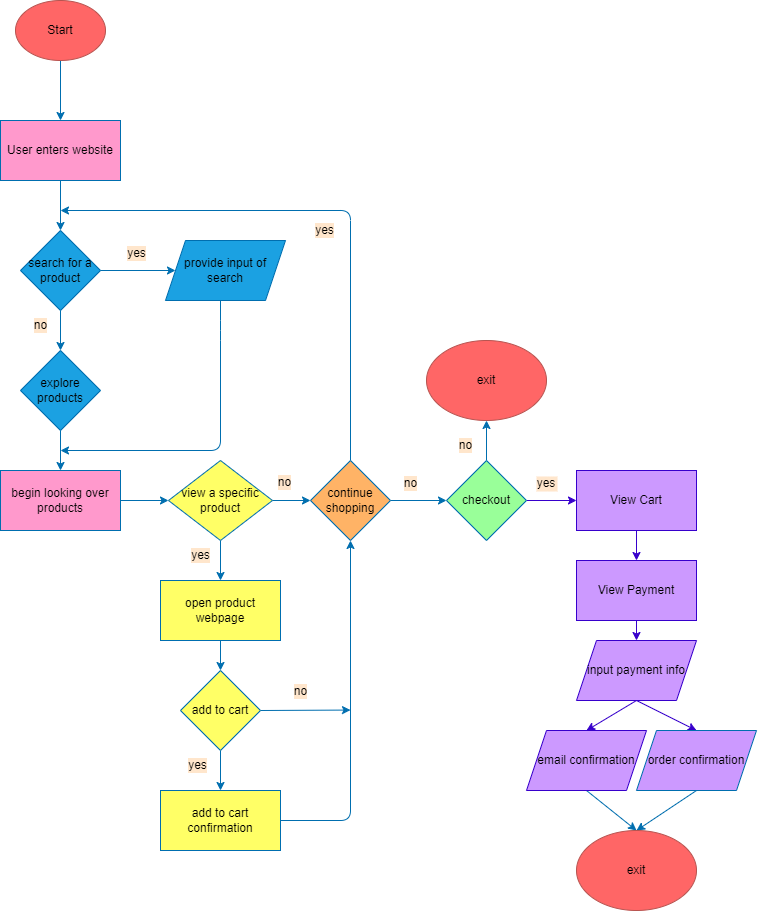

The diagram above was exported from draw.io. Its source (the exported page's mxGraphModel, read from the mxfile embedded in the PNG):
<mxGraphModel dx="1602" dy="1031" grid="1" gridSize="10" guides="1" tooltips="1" connect="1" arrows="1" fold="1" page="1" pageScale="1" pageWidth="850" pageHeight="1100" math="0" shadow="0">
  <root>
    <mxCell id="0" />
    <mxCell id="1" parent="0" />
    <mxCell id="5" style="edgeStyle=none;html=1;exitX=0.5;exitY=1;exitDx=0;exitDy=0;entryX=0.5;entryY=0;entryDx=0;entryDy=0;fillColor=#1ba1e2;strokeColor=#006EAF;fontColor=#000000;" edge="1" parent="1" source="2" target="7">
      <mxGeometry relative="1" as="geometry">
        <mxPoint x="134" y="160" as="targetPoint" />
      </mxGeometry>
    </mxCell>
    <mxCell id="2" value="Start" style="ellipse;whiteSpace=wrap;html=1;fillColor=#FF6666;strokeColor=#b85450;fontColor=#000000;" vertex="1" parent="1">
      <mxGeometry x="89" y="40" width="90" height="60" as="geometry" />
    </mxCell>
    <mxCell id="19" style="edgeStyle=none;html=1;exitX=0.5;exitY=1;exitDx=0;exitDy=0;entryX=0.5;entryY=0;entryDx=0;entryDy=0;fillColor=#1ba1e2;strokeColor=#006EAF;fontColor=#000000;" edge="1" parent="1" source="7" target="17">
      <mxGeometry relative="1" as="geometry" />
    </mxCell>
    <mxCell id="7" value="User enters website" style="rounded=0;whiteSpace=wrap;html=1;fillColor=#FF99CC;fontColor=#000000;strokeColor=#006EAF;" vertex="1" parent="1">
      <mxGeometry x="74" y="160" width="120" height="60" as="geometry" />
    </mxCell>
    <mxCell id="20" style="edgeStyle=none;html=1;exitX=0.5;exitY=1;exitDx=0;exitDy=0;entryX=0.5;entryY=0;entryDx=0;entryDy=0;fillColor=#1ba1e2;strokeColor=#006EAF;fontColor=#000000;" edge="1" parent="1" source="17" target="18">
      <mxGeometry relative="1" as="geometry" />
    </mxCell>
    <mxCell id="24" style="edgeStyle=none;html=1;exitX=1;exitY=0.5;exitDx=0;exitDy=0;entryX=0;entryY=0.5;entryDx=0;entryDy=0;fillColor=#1ba1e2;strokeColor=#006EAF;fontColor=#000000;" edge="1" parent="1" source="17" target="89">
      <mxGeometry relative="1" as="geometry">
        <mxPoint x="234" y="310" as="targetPoint" />
      </mxGeometry>
    </mxCell>
    <mxCell id="17" value="search for a product" style="rhombus;whiteSpace=wrap;html=1;fillColor=#1ba1e2;fontColor=#000000;strokeColor=#006EAF;" vertex="1" parent="1">
      <mxGeometry x="94" y="270" width="80" height="80" as="geometry" />
    </mxCell>
    <mxCell id="30" style="edgeStyle=none;html=1;exitX=0.5;exitY=1;exitDx=0;exitDy=0;entryX=0.5;entryY=0;entryDx=0;entryDy=0;fillColor=#1ba1e2;strokeColor=#006EAF;fontColor=#000000;" edge="1" parent="1" source="18" target="28">
      <mxGeometry relative="1" as="geometry" />
    </mxCell>
    <mxCell id="18" value="explore products" style="rhombus;whiteSpace=wrap;html=1;fillColor=#1ba1e2;fontColor=#000000;strokeColor=#006EAF;" vertex="1" parent="1">
      <mxGeometry x="94" y="390" width="80" height="80" as="geometry" />
    </mxCell>
    <mxCell id="27" style="edgeStyle=none;html=1;exitX=0.5;exitY=1;exitDx=0;exitDy=0;fillColor=#1ba1e2;strokeColor=#006EAF;fontColor=#000000;" edge="1" parent="1">
      <mxGeometry relative="1" as="geometry">
        <mxPoint x="294" y="340" as="sourcePoint" />
        <mxPoint x="134" y="490" as="targetPoint" />
        <Array as="points">
          <mxPoint x="294" y="370" />
          <mxPoint x="294" y="490" />
        </Array>
      </mxGeometry>
    </mxCell>
    <mxCell id="26" value="yes" style="text;html=1;align=center;verticalAlign=middle;resizable=0;points=[];autosize=1;strokeColor=none;fillColor=none;fontColor=#000000;labelBackgroundColor=#FFE6CC;" vertex="1" parent="1">
      <mxGeometry x="190" y="278" width="40" height="30" as="geometry" />
    </mxCell>
    <mxCell id="31" style="edgeStyle=none;html=1;exitX=1;exitY=0.5;exitDx=0;exitDy=0;entryX=0;entryY=0.5;entryDx=0;entryDy=0;fillColor=#1ba1e2;strokeColor=#006EAF;fontColor=#000000;" edge="1" parent="1" source="28" target="29">
      <mxGeometry relative="1" as="geometry" />
    </mxCell>
    <mxCell id="28" value="begin looking over products" style="rounded=0;whiteSpace=wrap;html=1;fillColor=#FF99CC;fontColor=#000000;strokeColor=#006EAF;" vertex="1" parent="1">
      <mxGeometry x="74" y="510" width="120" height="60" as="geometry" />
    </mxCell>
    <mxCell id="47" style="edgeStyle=none;html=1;exitX=0.5;exitY=1;exitDx=0;exitDy=0;fillColor=#1ba1e2;strokeColor=#006EAF;fontColor=#000000;" edge="1" parent="1" source="29" target="46">
      <mxGeometry relative="1" as="geometry" />
    </mxCell>
    <mxCell id="90" style="edgeStyle=none;html=1;exitX=1;exitY=0.5;exitDx=0;exitDy=0;entryX=0;entryY=0.5;entryDx=0;entryDy=0;fillColor=#1ba1e2;strokeColor=#006EAF;fontColor=#000000;" edge="1" parent="1" source="29" target="73">
      <mxGeometry relative="1" as="geometry" />
    </mxCell>
    <mxCell id="29" value="view a specific product" style="rhombus;whiteSpace=wrap;html=1;fillColor=#FFFF66;fontColor=#000000;strokeColor=#006EAF;" vertex="1" parent="1">
      <mxGeometry x="242" y="500" width="104" height="80" as="geometry" />
    </mxCell>
    <mxCell id="33" value="no" style="text;html=1;align=center;verticalAlign=middle;resizable=0;points=[];autosize=1;strokeColor=none;fillColor=none;fontColor=#000000;labelBackgroundColor=#FFE6CC;" vertex="1" parent="1">
      <mxGeometry x="94" y="350" width="40" height="30" as="geometry" />
    </mxCell>
    <mxCell id="83" style="edgeStyle=none;html=1;exitX=0.5;exitY=1;exitDx=0;exitDy=0;entryX=0.5;entryY=0;entryDx=0;entryDy=0;fillColor=#1ba1e2;strokeColor=#006EAF;fontColor=#000000;" edge="1" parent="1" source="46" target="82">
      <mxGeometry relative="1" as="geometry" />
    </mxCell>
    <mxCell id="46" value="open product webpage" style="rounded=0;whiteSpace=wrap;html=1;fillColor=#FFFF66;fontColor=#000000;strokeColor=#006EAF;" vertex="1" parent="1">
      <mxGeometry x="234" y="620" width="120" height="60" as="geometry" />
    </mxCell>
    <mxCell id="51" style="edgeStyle=none;html=1;exitX=0.5;exitY=0;exitDx=0;exitDy=0;entryX=0.5;entryY=1;entryDx=0;entryDy=0;fillColor=#1ba1e2;strokeColor=#006EAF;fontColor=#000000;" edge="1" parent="1" source="48" target="49">
      <mxGeometry relative="1" as="geometry" />
    </mxCell>
    <mxCell id="54" style="edgeStyle=none;html=1;exitX=1;exitY=0.5;exitDx=0;exitDy=0;entryX=0;entryY=0.5;entryDx=0;entryDy=0;fillColor=#CC99FF;strokeColor=#3700CC;fontColor=#000000;" edge="1" parent="1" source="48" target="53">
      <mxGeometry relative="1" as="geometry" />
    </mxCell>
    <mxCell id="48" value="checkout" style="rhombus;whiteSpace=wrap;html=1;fillColor=#99FF99;fontColor=#000000;strokeColor=#006EAF;" vertex="1" parent="1">
      <mxGeometry x="520" y="500" width="80" height="80" as="geometry" />
    </mxCell>
    <mxCell id="49" value="exit" style="ellipse;whiteSpace=wrap;html=1;fillColor=#FF6666;shadow=0;strokeColor=#b85450;fontColor=#000000;" vertex="1" parent="1">
      <mxGeometry x="500" y="380" width="120" height="80" as="geometry" />
    </mxCell>
    <mxCell id="52" value="no" style="text;html=1;align=center;verticalAlign=middle;resizable=0;points=[];autosize=1;strokeColor=none;fillColor=none;fontColor=#000000;labelBackgroundColor=#FFE6CC;" vertex="1" parent="1">
      <mxGeometry x="519" y="470" width="40" height="30" as="geometry" />
    </mxCell>
    <mxCell id="57" style="edgeStyle=none;html=1;exitX=0.5;exitY=1;exitDx=0;exitDy=0;entryX=0.5;entryY=0;entryDx=0;entryDy=0;fillColor=#CC99FF;strokeColor=#3700CC;fontColor=#000000;" edge="1" parent="1" source="53" target="56">
      <mxGeometry relative="1" as="geometry" />
    </mxCell>
    <mxCell id="53" value="View Cart" style="rounded=0;whiteSpace=wrap;html=1;fillColor=#CC99FF;fontColor=#000000;strokeColor=#3700CC;" vertex="1" parent="1">
      <mxGeometry x="650" y="510" width="120" height="60" as="geometry" />
    </mxCell>
    <mxCell id="55" value="yes" style="text;align=center;verticalAlign=middle;resizable=0;points=[];autosize=1;strokeColor=none;fillColor=none;fontColor=#000000;labelBackgroundColor=#FFE6CC;" vertex="1" parent="1">
      <mxGeometry x="600" y="507" width="40" height="30" as="geometry" />
    </mxCell>
    <mxCell id="59" style="edgeStyle=none;html=1;entryX=0.5;entryY=0;entryDx=0;entryDy=0;fillColor=#CC99FF;strokeColor=#3700CC;fontColor=#000000;" edge="1" parent="1" source="56">
      <mxGeometry relative="1" as="geometry">
        <mxPoint x="710" y="680" as="targetPoint" />
      </mxGeometry>
    </mxCell>
    <mxCell id="56" value="View Payment" style="rounded=0;whiteSpace=wrap;html=1;fillColor=#CC99FF;fontColor=#000000;strokeColor=#3700CC;" vertex="1" parent="1">
      <mxGeometry x="650" y="600" width="120" height="60" as="geometry" />
    </mxCell>
    <mxCell id="66" style="edgeStyle=none;html=1;exitX=0.5;exitY=1;exitDx=0;exitDy=0;entryX=0.5;entryY=0;entryDx=0;entryDy=0;fillColor=#CC99FF;strokeColor=#3700CC;fontColor=#000000;" edge="1" parent="1" source="60" target="64">
      <mxGeometry relative="1" as="geometry">
        <mxPoint x="710" y="770" as="targetPoint" />
      </mxGeometry>
    </mxCell>
    <mxCell id="67" style="edgeStyle=none;html=1;exitX=0.5;exitY=1;exitDx=0;exitDy=0;entryX=0.5;entryY=0;entryDx=0;entryDy=0;fillColor=#CC99FF;strokeColor=#3700CC;fontColor=#000000;" edge="1" parent="1" source="60" target="63">
      <mxGeometry relative="1" as="geometry" />
    </mxCell>
    <mxCell id="60" value="input payment info" style="shape=parallelogram;perimeter=parallelogramPerimeter;whiteSpace=wrap;html=1;fixedSize=1;fillColor=#CC99FF;fontColor=#000000;strokeColor=#3700CC;" vertex="1" parent="1">
      <mxGeometry x="650" y="680" width="120" height="60" as="geometry" />
    </mxCell>
    <mxCell id="69" style="edgeStyle=none;html=1;exitX=0.5;exitY=1;exitDx=0;exitDy=0;entryX=0.5;entryY=0;entryDx=0;entryDy=0;fillColor=#1ba1e2;strokeColor=#006EAF;fontColor=#000000;" edge="1" parent="1" source="63" target="65">
      <mxGeometry relative="1" as="geometry">
        <mxPoint x="740" y="860" as="targetPoint" />
      </mxGeometry>
    </mxCell>
    <mxCell id="63" value="email confirmation" style="shape=parallelogram;perimeter=parallelogramPerimeter;whiteSpace=wrap;html=1;fixedSize=1;fillColor=#CC99FF;fontColor=#000000;strokeColor=#3700CC;" vertex="1" parent="1">
      <mxGeometry x="600" y="770" width="120" height="60" as="geometry" />
    </mxCell>
    <mxCell id="68" style="edgeStyle=none;html=1;exitX=0.5;exitY=1;exitDx=0;exitDy=0;entryX=0.5;entryY=0;entryDx=0;entryDy=0;fillColor=#1ba1e2;strokeColor=#006EAF;fontColor=#000000;" edge="1" parent="1" source="64" target="65">
      <mxGeometry relative="1" as="geometry" />
    </mxCell>
    <mxCell id="64" value="order confirmation" style="shape=parallelogram;perimeter=parallelogramPerimeter;whiteSpace=wrap;html=1;fixedSize=1;fillColor=#CC99FF;fontColor=#000000;strokeColor=#006EAF;" vertex="1" parent="1">
      <mxGeometry x="710" y="770" width="120" height="60" as="geometry" />
    </mxCell>
    <mxCell id="65" value="exit" style="ellipse;whiteSpace=wrap;html=1;fillColor=#FF6666;strokeColor=#b85450;fontColor=#000000;" vertex="1" parent="1">
      <mxGeometry x="650" y="870" width="120" height="80" as="geometry" />
    </mxCell>
    <mxCell id="75" style="edgeStyle=none;html=1;exitX=1;exitY=0.5;exitDx=0;exitDy=0;entryX=0;entryY=0.5;entryDx=0;entryDy=0;fillColor=#1ba1e2;strokeColor=#006EAF;fontColor=#000000;" edge="1" parent="1" source="73" target="48">
      <mxGeometry relative="1" as="geometry" />
    </mxCell>
    <mxCell id="98" style="edgeStyle=none;html=1;exitX=0.5;exitY=0;exitDx=0;exitDy=0;fillColor=#1ba1e2;strokeColor=#006EAF;fontColor=#000000;" edge="1" parent="1" source="73">
      <mxGeometry relative="1" as="geometry">
        <mxPoint x="134" y="250" as="targetPoint" />
        <Array as="points">
          <mxPoint x="424" y="250" />
        </Array>
      </mxGeometry>
    </mxCell>
    <mxCell id="73" value="continue shopping" style="rhombus;whiteSpace=wrap;html=1;fillColor=#FFB366;fontColor=#000000;strokeColor=#006EAF;" vertex="1" parent="1">
      <mxGeometry x="384" y="500" width="80" height="80" as="geometry" />
    </mxCell>
    <mxCell id="81" value="yes" style="text;html=1;align=center;verticalAlign=middle;resizable=0;points=[];autosize=1;strokeColor=none;fillColor=none;fontColor=#000000;labelBackgroundColor=#FFE6CC;" vertex="1" parent="1">
      <mxGeometry x="254" y="580" width="40" height="30" as="geometry" />
    </mxCell>
    <mxCell id="86" style="edgeStyle=none;html=1;exitX=0.5;exitY=1;exitDx=0;exitDy=0;entryX=0.5;entryY=0;entryDx=0;entryDy=0;fillColor=#1ba1e2;strokeColor=#006EAF;fontColor=#000000;" edge="1" parent="1" source="82" target="84">
      <mxGeometry relative="1" as="geometry" />
    </mxCell>
    <mxCell id="95" style="edgeStyle=none;html=1;exitX=1;exitY=0.5;exitDx=0;exitDy=0;fillColor=#1ba1e2;strokeColor=#006EAF;fontColor=#000000;" edge="1" parent="1" source="82">
      <mxGeometry relative="1" as="geometry">
        <mxPoint x="424" y="749.5555555555554" as="targetPoint" />
      </mxGeometry>
    </mxCell>
    <mxCell id="82" value="add to cart" style="rhombus;whiteSpace=wrap;html=1;fillColor=#FFFF66;fontColor=#000000;strokeColor=#006EAF;" vertex="1" parent="1">
      <mxGeometry x="254" y="710" width="80" height="80" as="geometry" />
    </mxCell>
    <mxCell id="93" style="edgeStyle=none;html=1;exitX=1;exitY=0.5;exitDx=0;exitDy=0;entryX=0.5;entryY=1;entryDx=0;entryDy=0;fillColor=#1ba1e2;strokeColor=#006EAF;fontColor=#000000;" edge="1" parent="1" source="84" target="73">
      <mxGeometry relative="1" as="geometry">
        <Array as="points">
          <mxPoint x="424" y="860" />
        </Array>
      </mxGeometry>
    </mxCell>
    <mxCell id="84" value="add to cart confirmation" style="rounded=0;whiteSpace=wrap;html=1;fillColor=#FFFF66;fontColor=#000000;strokeColor=#006EAF;" vertex="1" parent="1">
      <mxGeometry x="234" y="830" width="120" height="60" as="geometry" />
    </mxCell>
    <mxCell id="87" value="yes" style="text;html=1;align=center;verticalAlign=middle;resizable=0;points=[];autosize=1;strokeColor=none;fillColor=none;fontColor=#000000;labelBackgroundColor=#FFE6CC;" vertex="1" parent="1">
      <mxGeometry x="251" y="790" width="40" height="30" as="geometry" />
    </mxCell>
    <mxCell id="89" value="provide input of search" style="shape=parallelogram;perimeter=parallelogramPerimeter;whiteSpace=wrap;html=1;fixedSize=1;fillColor=#1ba1e2;fontColor=#000000;strokeColor=#006EAF;" vertex="1" parent="1">
      <mxGeometry x="239" y="280" width="120" height="60" as="geometry" />
    </mxCell>
    <mxCell id="91" value="no" style="text;html=1;align=center;verticalAlign=middle;resizable=0;points=[];autosize=1;strokeColor=none;fillColor=none;fontColor=#000000;labelBackgroundColor=#FFE6CC;" vertex="1" parent="1">
      <mxGeometry x="338" y="507" width="40" height="30" as="geometry" />
    </mxCell>
    <mxCell id="96" value="no" style="text;html=1;align=center;verticalAlign=middle;resizable=0;points=[];autosize=1;strokeColor=none;fillColor=none;fontColor=#000000;labelBackgroundColor=#FFE6CC;" vertex="1" parent="1">
      <mxGeometry x="354" y="716" width="40" height="30" as="geometry" />
    </mxCell>
    <mxCell id="99" value="yes" style="text;html=1;align=center;verticalAlign=middle;resizable=0;points=[];autosize=1;strokeColor=none;fillColor=none;fontColor=#000000;labelBackgroundColor=#FFE6CC;" vertex="1" parent="1">
      <mxGeometry x="378" y="255" width="40" height="30" as="geometry" />
    </mxCell>
    <mxCell id="100" value="no" style="text;html=1;align=center;verticalAlign=middle;resizable=0;points=[];autosize=1;strokeColor=none;fillColor=none;fontColor=#000000;labelBackgroundColor=#FFE6CC;" vertex="1" parent="1">
      <mxGeometry x="464" y="508" width="40" height="30" as="geometry" />
    </mxCell>
  </root>
</mxGraphModel>